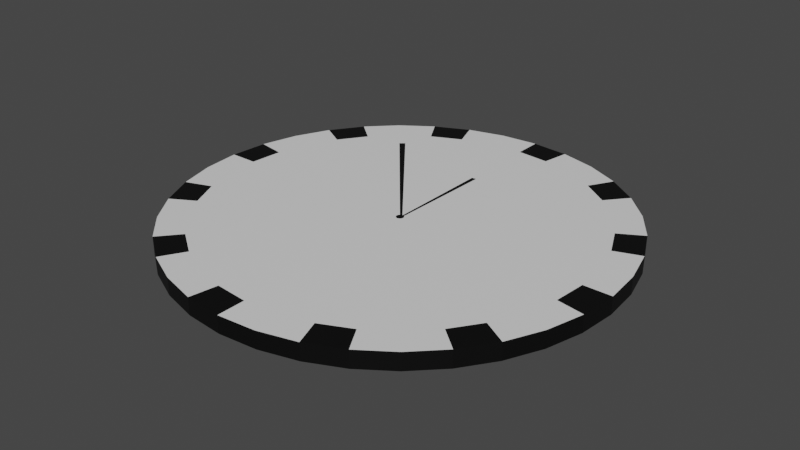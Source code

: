 # Source: RELOJ.blend  (saved by Blender 2.90.8; exported with 4.5.12 LTS)
import bpy
from mathutils import Matrix  # noqa: F401  (used for matrix-valued properties, if any)

bpy.ops.wm.read_factory_settings(use_empty=True)
scene = bpy.context.scene
scene.name = 'Scene'

# ---- collections
col_collection = bpy.data.collections.new('Collection'); scene.collection.children.link(col_collection)

# ---- materials (node trees are filled in below, after node groups)
mat_negro = bpy.data.materials.new('NEGRO')
mat_negro.use_transparent_shadow = False
mat_blanco = bpy.data.materials.new('BLANCO')
mat_blanco.use_transparent_shadow = False

# ---- material node trees
mat_negro.use_nodes = True; mat_negro.node_tree.nodes.clear()
_N = mat_negro.node_tree.nodes; _L = mat_negro.node_tree.links
n0 = _N.new('ShaderNodeBsdfPrincipled'); n0.name = 'Principled BSDF'; n0.location = (10, 300)
n0.distribution = 'GGX'
n0.subsurface_method = 'BURLEY'
n0.inputs[0].default_value = (0.0, 0.0, 0.0, 1.0)
n0.inputs[3].default_value = 1.45
n0.inputs[27].default_value = (0.0, 0.0, 0.0, 1.0)
n0.inputs[28].default_value = 1.0
n1 = _N.new('ShaderNodeOutputMaterial'); n1.name = 'Material Output'; n1.location = (300, 300)
_L.new(n0.outputs[0], n1.inputs[0])
n1.is_active_output = True
mat_blanco.use_nodes = True; mat_blanco.node_tree.nodes.clear()
_N = mat_blanco.node_tree.nodes; _L = mat_blanco.node_tree.links
n0 = _N.new('ShaderNodeBsdfPrincipled'); n0.name = 'Principled BSDF'; n0.location = (10, 300)
n0.distribution = 'GGX'
n0.subsurface_method = 'BURLEY'
n0.inputs[3].default_value = 1.45
n0.inputs[27].default_value = (0.0, 0.0, 0.0, 1.0)
n0.inputs[28].default_value = 1.0
n1 = _N.new('ShaderNodeOutputMaterial'); n1.name = 'Material Output'; n1.location = (300, 300)
_L.new(n0.outputs[0], n1.inputs[0])
n1.is_active_output = True

# ---- world
world_world = bpy.data.worlds.new('World'); scene.world = world_world
world_world.use_nodes = True; world_world.node_tree.nodes.clear()
_N = world_world.node_tree.nodes; _L = world_world.node_tree.links
n0 = _N.new('ShaderNodeOutputWorld'); n0.name = 'World Output'; n0.location = (300, 300)
n1 = _N.new('ShaderNodeBackground'); n1.name = 'Background'; n1.location = (10, 300)
n1.inputs[0].default_value = (0.05088, 0.05088, 0.05088, 1.0)
_L.new(n1.outputs[0], n0.inputs[0])
n0.is_active_output = True
world_world.color = (0.05088, 0.05088, 0.05088)
world_world.use_sun_shadow = False
world_world.sun_shadow_jitter_overblur = 0.0

# ---- meshes
me_c_rculo_001 = bpy.data.meshes.new('Círculo.001')
me_c_rculo_001.from_pydata([(0.0, 1.0, 0.0), (-0.1736, 0.9848, 0.0), (-0.342, 0.9397, 0.0), (-0.5, 0.866, 0.0), (-0.6428, 0.766, 0.0), (-0.766, 0.6428, 0.0), (-0.866, 0.5, 0.0), (-0.9397, 0.342, 0.0), (-0.9848, 0.1736, 0.0), (-1.0, 7.55e-08, 0.0), (-0.9848, -0.1736, 0.0), (-0.9397, -0.342, 0.0), (-0.866, -0.5, 0.0), (-0.766, -0.6428, 0.0), (-0.6428, -0.766, 0.0), (-0.5, -0.866, 0.0), (-0.342, -0.9397, 0.0), (-0.1736, -0.9848, 0.0), (-3.894e-07, -1.0, 0.0), (0.1736, -0.9848, 0.0), (0.342, -0.9397, 0.0), (0.5, -0.866, 0.0), (0.6428, -0.766, 0.0), (0.766, -0.6428, 0.0), (0.866, -0.5, 0.0), (0.9397, -0.342, 0.0), (0.9848, -0.1736, 0.0), (1.0, -4.649e-07, 0.0), (0.9848, 0.1736, 0.0), (0.9397, 0.342, 0.0), (0.866, 0.5, 0.0), (0.766, 0.6428, 0.0), (0.6428, 0.766, 0.0), (0.5, 0.866, 0.0), (0.342, 0.9397, 0.0), (0.1736, 0.9848, 0.0), (-0.1514, 0.8586, 0.0), (-2.109e-08, 0.8718, 0.0), (-0.2982, 0.8192, 0.0), (-0.4359, 0.755, 0.0), (-0.5604, 0.6678, 0.0), (-0.6678, 0.5604, 0.0), (-0.755, 0.4359, 0.0), (-0.8192, 0.2982, 0.0), (-0.8586, 0.1514, 0.0), (-0.8718, 5.345e-08, 0.0), (-0.8586, -0.1514, 0.0), (-0.8192, -0.2982, 0.0), (-0.755, -0.4359, 0.0), (-0.6678, -0.5604, 0.0), (-0.5604, -0.6678, 0.0), (-0.4359, -0.755, 0.0), (-0.2982, -0.8192, 0.0), (-0.1514, -0.8586, 0.0), (-3.233e-07, -0.8718, 0.0), (0.1514, -0.8586, 0.0), (0.2982, -0.8192, 0.0), (0.4359, -0.755, 0.0), (0.5604, -0.6678, 0.0), (0.6678, -0.5604, 0.0), (0.755, -0.4359, 0.0), (0.8192, -0.2982, 0.0), (0.8586, -0.1514, 0.0), (0.8718, -3.988e-07, 0.0), (0.8586, 0.1514, 0.0), (0.8192, 0.2982, 0.0), (0.755, 0.4359, 0.0), (0.6678, 0.5604, 0.0), (0.5604, 0.6678, 0.0), (0.4359, 0.755, 0.0), (0.2982, 0.8192, 0.0), (0.1514, 0.8586, 0.0), (-0.00304, 0.01724, 0.07755), (-2.109e-08, 0.0175, 0.07755), (-0.005987, 0.01645, 0.07755), (-0.008753, 0.01516, 0.07755), (-0.01125, 0.01341, 0.07755), (-0.01341, 0.01125, 0.07755), (-0.01516, 0.008753, 0.07755), (-0.01645, 0.005987, 0.07755), (-0.01724, 0.00304, 0.07755), (-0.01751, -1.159e-07, 0.07755), (-0.01724, -0.00304, 0.07755), (-0.01645, -0.005987, 0.07755), (-0.01516, -0.008753, 0.07755), (-0.01341, -0.01125, 0.07755), (-0.01125, -0.01341, 0.07755), (-0.008752, -0.01516, 0.07755), (-0.005987, -0.01645, 0.07755), (-0.00304, -0.01724, 0.07755), (1.751e-07, -0.01751, 0.07755), (0.00304, -0.01724, 0.07755), (0.005987, -0.01645, 0.07755), (0.008752, -0.01516, 0.07755), (0.01125, -0.01341, 0.07755), (0.01341, -0.01125, 0.07755), (0.01516, -0.008752, 0.07755), (0.01645, -0.005987, 0.07755), (0.01724, -0.00304, 0.07755), (0.01751, 1.028e-07, 0.07755), (0.01724, 0.00304, 0.07755), (0.01645, 0.005987, 0.07755), (0.01516, 0.008753, 0.07755), (0.01341, 0.01125, 0.07755), (0.01125, 0.01341, 0.07755), (0.008753, 0.01516, 0.07755), (0.005987, 0.01645, 0.07755), (0.00304, 0.01724, 0.07755), (-0.1736, 0.9848, 0.07755), (0.0, 1.0, 0.07755), (-0.342, 0.9397, 0.07755), (-0.5, 0.866, 0.07755), (-0.6428, 0.766, 0.07755), (-0.766, 0.6428, 0.07755), (-0.866, 0.5, 0.07755), (-0.9397, 0.342, 0.07755), (-0.9848, 0.1736, 0.07755), (-1.0, 7.55e-08, 0.07755), (-0.9848, -0.1736, 0.07755), (-0.9397, -0.342, 0.07755), (-0.866, -0.5, 0.07755), (-0.766, -0.6428, 0.07755), (-0.6428, -0.766, 0.07755), (-0.5, -0.866, 0.07755), (-0.342, -0.9397, 0.07755), (-0.1736, -0.9848, 0.07755), (-3.894e-07, -1.0, 0.07755), (0.1736, -0.9848, 0.07755), (0.342, -0.9397, 0.07755), (0.5, -0.866, 0.07755), (0.6428, -0.766, 0.07755), (0.766, -0.6428, 0.07755), (0.866, -0.5, 0.07755), (0.9397, -0.342, 0.07755), (0.9848, -0.1736, 0.07755), (1.0, -4.649e-07, 0.07755), (0.9848, 0.1736, 0.07755), (0.9397, 0.342, 0.07755), (0.866, 0.5, 0.07755), (0.766, 0.6428, 0.07755), (0.6428, 0.766, 0.07755), (0.5, 0.866, 0.07755), (0.342, 0.9397, 0.07755), (0.1736, 0.9848, 0.07755), (-0.1514, 0.8586, 0.07755), (-2.109e-08, 0.8718, 0.07755), (-0.2982, 0.8192, 0.07755), (-0.4359, 0.755, 0.07755), (-0.5604, 0.6678, 0.07755), (-0.6678, 0.5604, 0.07755), (-0.755, 0.4359, 0.07755), (-0.8192, 0.2982, 0.07755), (-0.8586, 0.1514, 0.07755), (-0.8718, 5.345e-08, 0.07755), (-0.8586, -0.1514, 0.07755), (-0.8192, -0.2982, 0.07755), (-0.755, -0.4359, 0.07755), (-0.6678, -0.5604, 0.07755), (-0.5604, -0.6678, 0.07755), (-0.4359, -0.755, 0.07755), (-0.2982, -0.8192, 0.07755), (-0.1514, -0.8586, 0.07755), (-3.233e-07, -0.8718, 0.07755), (0.1514, -0.8586, 0.07755), (0.2982, -0.8192, 0.07755), (0.4359, -0.755, 0.07755), (0.5604, -0.6678, 0.07755), (0.6678, -0.5604, 0.07755), (0.755, -0.4359, 0.07755), (0.8192, -0.2982, 0.07755), (0.8586, -0.1514, 0.07755), (0.8718, -3.988e-07, 0.07755), (0.8586, 0.1514, 0.07755), (0.8192, 0.2982, 0.07755), (0.755, 0.4359, 0.07755), (0.6678, 0.5604, 0.07755), (0.5604, 0.6678, 0.07755), (0.4359, 0.755, 0.07755), (0.2982, 0.8192, 0.07755), (0.1514, 0.8586, 0.07755), (0.009529, 0.02618, 0.07755), (0.0005452, 0.01746, 0.07755), (-2.109e-08, 0.4981, 0.07755), (0.01028, 0.05829, 0.07755), (0.02058, 0.4999, 0.07755), (0.0005648, 0.000166, 0.07755), (0.008989, 0.003057, 0.07755), (-0.003569, 0.02024, 0.07755), (-0.03271, 0.05665, 0.07755), (0.0005479, 0.01509, 0.07755), (-0.01053, 0.02894, 0.07755), (-0.001291, 0.01739, 0.07755), (-0.498, 0.5934, 0.07755), (0.003474, 0.01144, 0.07755), (-0.02143, 0.02734, 0.07755), (-0.4768, 0.6116, 0.07755)], [], [(36, 37, 71, 70, 69, 68, 67, 66, 65, 64, 63, 62, 61, 60, 59, 58, 57, 56, 55, 54, 53, 52, 51, 50, 49, 48, 47, 46, 45, 44, 43, 42, 41, 40, 39, 38), (36, 1, 0, 37), (38, 2, 1, 36), (39, 3, 2, 38), (40, 4, 3, 39), (41, 5, 4, 40), (42, 6, 5, 41), (43, 7, 6, 42), (44, 8, 7, 43), (45, 9, 8, 44), (46, 10, 9, 45), (47, 11, 10, 46), (48, 12, 11, 47), (49, 13, 12, 48), (50, 14, 13, 49), (51, 15, 14, 50), (52, 16, 15, 51), (53, 17, 16, 52), (54, 18, 17, 53), (55, 19, 18, 54), (56, 20, 19, 55), (57, 21, 20, 56), (58, 22, 21, 57), (59, 23, 22, 58), (60, 24, 23, 59), (61, 25, 24, 60), (62, 26, 25, 61), (63, 27, 26, 62), (64, 28, 27, 63), (65, 29, 28, 64), (66, 30, 29, 65), (67, 31, 30, 66), (68, 32, 31, 67), (69, 33, 32, 68), (70, 34, 33, 69), (71, 35, 34, 70), (37, 0, 35, 71), (72, 74, 75, 76, 77, 78, 79, 80, 81, 82, 83, 84, 85, 86, 87, 88, 89, 90, 91, 92, 93, 94, 95, 96, 97, 98, 99, 100, 185, 189, 191), (144, 145, 109, 108), (146, 144, 108, 110), (147, 146, 110, 111), (148, 147, 111, 112), (149, 148, 112, 113), (150, 149, 113, 114), (151, 150, 114, 115), (152, 151, 115, 116), (153, 152, 116, 117), (154, 153, 117, 118), (155, 154, 118, 119), (156, 155, 119, 120), (157, 156, 120, 121), (158, 157, 121, 122), (159, 158, 122, 123), (160, 159, 123, 124), (161, 160, 124, 125), (162, 161, 125, 126), (163, 162, 126, 127), (164, 163, 127, 128), (165, 164, 128, 129), (166, 165, 129, 130), (167, 166, 130, 131), (168, 167, 131, 132), (169, 168, 132, 133), (170, 169, 133, 134), (171, 170, 134, 135), (172, 171, 135, 136), (173, 172, 136, 137), (174, 173, 137, 138), (175, 174, 138, 139), (176, 175, 139, 140), (177, 176, 140, 141), (178, 177, 141, 142), (179, 178, 142, 143), (145, 179, 143, 109), (27, 28, 136, 135), (14, 15, 123, 122), (1, 2, 110, 108), (28, 29, 137, 136), (15, 16, 124, 123), (2, 3, 111, 110), (29, 30, 138, 137), (16, 17, 125, 124), (3, 4, 112, 111), (30, 31, 139, 138), (17, 18, 126, 125), (4, 5, 113, 112), (31, 32, 140, 139), (18, 19, 127, 126), (5, 6, 114, 113), (32, 33, 141, 140), (19, 20, 128, 127), (6, 7, 115, 114), (33, 34, 142, 141), (20, 21, 129, 128), (7, 8, 116, 115), (34, 35, 143, 142), (21, 22, 130, 129), (8, 9, 117, 116), (35, 0, 109, 143), (22, 23, 131, 130), (9, 10, 118, 117), (23, 24, 132, 131), (10, 11, 119, 118), (24, 25, 133, 132), (11, 12, 120, 119), (25, 26, 134, 133), (12, 13, 121, 120), (26, 27, 135, 134), (13, 14, 122, 121), (0, 1, 108, 109), (72, 191, 187), (74, 72, 187, 190), (75, 74, 190, 188), (76, 75, 194, 192), (77, 76, 192, 148, 149), (78, 77, 149, 150), (79, 78, 150, 151), (80, 79, 151, 152), (81, 80, 152, 153), (82, 81, 153, 154), (83, 82, 154, 155), (84, 83, 155, 156), (85, 84, 156, 157), (86, 85, 157, 158), (87, 86, 158, 159), (88, 87, 159, 160), (89, 88, 160, 161), (90, 89, 161, 162), (91, 90, 162, 163), (92, 91, 163, 164), (93, 92, 164, 165), (94, 93, 165, 166), (95, 94, 166, 167), (96, 95, 167, 168), (97, 96, 168, 169), (98, 97, 169, 170), (99, 98, 170, 171), (100, 99, 171, 172), (101, 100, 172, 173), (102, 101, 173, 174), (103, 102, 174, 175), (104, 103, 175, 176), (105, 104, 176, 177), (106, 105, 180), (107, 106, 180, 183), (73, 181, 182), (182, 184, 183, 179, 145), (183, 184, 182, 181, 107), (181, 105, 106, 107), (105, 186, 101, 102, 103, 104), (101, 186, 105, 193, 189, 185, 100), (180, 105, 177, 178), (183, 180, 178, 179), (189, 193, 105, 181), (190, 187, 144, 146), (191, 189, 181, 73), (188, 190, 146, 147), (192, 194, 75, 188, 195), (195, 188, 147, 148, 192), (187, 191, 73, 182, 145, 144)])
me_c_rculo_001.polygons.foreach_set('material_index', [0, 0, 0, 0, 0, 0, 0, 0, 0, 0, 0, 0, 0, 0, 0, 0, 0, 0, 0, 0, 0, 0, 0, 0, 0, 0, 0, 0, 0, 0, 0, 0, 0, 0, 0, 0, 0, 0, 1, 1, 0, 1, 1, 0, 1, 1, 0, 1, 1, 0, 1, 1, 0, 1, 1, 0, 1, 1, 0, 1, 1, 0, 1, 1, 0, 1, 1, 0, 1, 1, 0, 1, 1, 0, 0, 0, 0, 0, 0, 0, 0, 0, 0, 0, 0, 0, 0, 0, 0, 0, 0, 0, 0, 0, 0, 0, 0, 0, 0, 0, 0, 0, 0, 0, 0, 0, 0, 0, 0, 0, 0, 0, 0, 0, 1, 1, 1, 1, 1, 1, 1, 1, 1, 1, 1, 1, 1, 1, 1, 1, 1, 1, 1, 1, 1, 1, 1, 1, 1, 1, 1, 1, 1, 0, 0, 1, 1, 0, 0, 0, 0, 1, 1, 0, 1, 0, 1, 0, 1, 1])
_uv = me_c_rculo_001.uv_layers.new(name='MapaUV')
_uv.uv.foreach_set('vector', [0.0, 0.0, 0.0, 0.0, 0.0, 0.0, 0.0, 0.0, 0.0, 0.0, 0.0, 0.0, 0.0, 0.0, 0.0, 0.0, 0.0, 0.0, 0.0, 0.0, 0.0, 0.0, 0.0, 0.0, 0.0, 0.0, 0.0, 0.0, 0.0, 0.0, 0.0, 0.0, 0.0, 0.0, 0.0, 0.0, 0.0, 0.0, 0.0, 0.0, 0.0, 0.0, 0.0, 0.0, 0.0, 0.0, 0.0, 0.0, 0.0, 0.0, 0.0, 0.0, 0.0, 0.0, 0.0, 0.0, 0.0, 0.0, 0.0, 0.0, 0.0, 0.0, 0.0, 0.0, 0.0, 0.0, 0.0, 0.0, 0.0, 0.0, 0.0, 0.0, 0.0, 0.0, 0.0, 0.0, 0.0, 0.0, 0.0, 0.0, 0.0, 0.0, 0.0, 0.0, 0.0, 0.0, 0.0, 0.0, 0.0, 0.0, 0.0, 0.0, 0.0, 0.0, 0.0, 0.0, 0.0, 0.0, 0.0, 0.0, 0.0, 0.0, 0.0, 0.0, 0.0, 0.0, 0.0, 0.0, 0.0, 0.0, 0.0, 0.0, 0.0, 0.0, 0.0, 0.0, 0.0, 0.0, 0.0, 0.0, 0.0, 0.0, 0.0, 0.0, 0.0, 0.0, 0.0, 0.0, 0.0, 0.0, 0.0, 0.0, 0.0, 0.0, 0.0, 0.0, 0.0, 0.0, 0.0, 0.0, 0.0, 0.0, 0.0, 0.0, 0.0, 0.0, 0.0, 0.0, 0.0, 0.0, 0.0, 0.0, 0.0, 0.0, 0.0, 0.0, 0.0, 0.0, 0.0, 0.0, 0.0, 0.0, 0.0, 0.0, 0.0, 0.0, 0.0, 0.0, 0.0, 0.0, 0.0, 0.0, 0.0, 0.0, 0.0, 0.0, 0.0, 0.0, 0.0, 0.0, 0.0, 0.0, 0.0, 0.0, 0.0, 0.0, 0.0, 0.0, 0.0, 0.0, 0.0, 0.0, 0.0, 0.0, 0.0, 0.0, 0.0, 0.0, 0.0, 0.0, 0.0, 0.0, 0.0, 0.0, 0.0, 0.0, 0.0, 0.0, 0.0, 0.0, 0.0, 0.0, 0.0, 0.0, 0.0, 0.0, 0.0, 0.0, 0.0, 0.0, 0.0, 0.0, 0.0, 0.0, 0.0, 0.0, 0.0, 0.0, 0.0, 0.0, 0.0, 0.0, 0.0, 0.0, 0.0, 0.0, 0.0, 0.0, 0.0, 0.0, 0.0, 0.0, 0.0, 0.0, 0.0, 0.0, 0.0, 0.0, 0.0, 0.0, 0.0, 0.0, 0.0, 0.0, 0.0, 0.0, 0.0, 0.0, 0.0, 0.0, 0.0, 0.0, 0.0, 0.0, 0.0, 0.0, 0.0, 0.0, 0.0, 0.0, 0.0, 0.0, 0.0, 0.0, 0.0, 0.0, 0.0, 0.0, 0.0, 0.0, 0.0, 0.0, 0.0, 0.0, 0.0, 0.0, 0.0, 0.0, 0.0, 0.0, 0.0, 0.0, 0.0, 0.0, 0.0, 0.0, 0.0, 0.0, 0.0, 0.0, 0.0, 0.0, 0.0, 0.0, 0.0, 0.0, 0.0, 0.0, 0.0, 0.0, 0.0, 0.0, 0.0, 0.0, 0.0, 0.0, 0.0, 0.0, 0.0, 0.0, 0.0, 0.0, 0.0, 0.0, 0.0, 0.0, 0.0, 0.0, 0.0, 0.0, 0.0, 0.0, 0.0, 0.0, 0.0, 0.0, 0.0, 0.0, 0.0, 0.0, 0.0, 0.0, 0.0, 0.0, 0.0, 0.0, 0.0, 0.0, 0.0, 0.0, 0.0, 0.0, 0.0, 0.0, 0.0, 0.0, 0.0, 0.0, 0.0, 0.0, 0.0, 0.0, 0.0, 0.0, 0.0, 0.0, 0.0, 0.0, 0.0, 0.0, 0.0, 0.0, 0.0, 0.0, 0.0, 0.0, 0.0, 0.0, 0.0, 0.0, 0.0, 0.0, 0.0, 0.0, 0.0, 0.0, 0.0, 0.0, 0.0, 0.0, 0.0, 0.0, 0.0, 0.0, 0.0, 0.0, 0.0, 0.0, 0.0, 0.0, 0.0, 0.0, 0.0, 0.0, 0.0, 0.0, 0.0, 0.0, 0.0, 0.0, 0.0, 0.0, 0.0, 0.0, 0.0, 0.0, 0.0, 0.0, 0.0, 0.0, 0.0, 0.0, 0.0, 0.0, 0.0, 0.0, 0.0, 0.0, 0.0, 0.0, 0.0, 0.0, 0.0, 0.0, 0.0, 0.0, 0.0, 0.0, 0.0, 0.0, 0.0, 0.0, 0.0, 0.0, 0.0, 0.0, 0.0, 0.0, 0.0, 0.0, 0.0, 0.0, 0.0, 0.0, 0.0, 0.0, 0.0, 0.0, 0.0, 0.0, 0.0, 0.0, 0.0, 0.0, 0.0, 0.0, 0.0, 0.0, 0.0, 0.0, 0.0, 0.0, 0.0, 0.0, 0.0, 0.0, 0.0, 0.0, 0.0, 0.0, 0.0, 0.0, 0.0, 0.0, 0.0, 0.0, 0.0, 0.0, 0.0, 0.0, 0.0, 0.0, 0.0, 0.0, 0.0, 0.0, 0.0, 0.0, 0.0, 0.0, 0.0, 0.0, 0.0, 0.0, 0.0, 0.0, 0.0, 0.0, 0.0, 0.0, 0.0, 0.0, 0.0, 0.0, 0.0, 0.0, 0.0, 0.0, 0.0, 0.0, 0.0, 0.0, 0.0, 0.0, 0.0, 0.0, 0.0, 0.0, 0.0, 0.0, 0.0, 0.0, 0.0, 0.0, 0.0, 0.0, 0.0, 0.0, 0.0, 0.0, 0.0, 0.0, 0.0, 0.0, 0.0, 0.0, 0.0, 0.0, 0.0, 0.0, 0.0, 0.0, 0.0, 0.0, 0.0, 0.0, 0.0, 0.0, 0.0, 0.0, 0.0, 0.0, 0.0, 0.0, 0.0, 0.0, 0.0, 0.0, 0.0, 0.0, 0.0, 0.0, 0.0, 0.0, 0.0, 0.0, 0.0, 0.0, 0.0, 0.0, 0.0, 0.0, 0.0, 0.0, 0.0, 0.0, 0.0, 0.0, 0.0, 0.0, 0.0, 0.0, 0.0, 0.0, 0.0, 0.0, 0.0, 0.0, 0.0, 0.0, 0.0, 0.0, 0.0, 0.0, 0.0, 0.0, 0.0, 0.0, 0.0, 0.0, 0.0, 0.0, 0.0, 0.0, 0.0, 0.0, 0.0, 0.0, 0.0, 0.0, 0.0, 0.0, 0.0, 0.0, 0.0, 0.0, 0.0, 0.0, 0.0, 0.0, 0.0, 0.0, 0.0, 0.0, 0.0, 0.0, 0.0, 0.0, 0.0, 0.0, 0.0, 0.0, 0.0, 0.0, 0.0, 0.0, 0.0, 0.0, 0.0, 0.0, 0.0, 0.0, 0.0, 0.0, 0.0, 0.0, 0.0, 0.0, 0.0, 0.0, 0.0, 0.0, 0.0, 0.0, 0.0, 0.0, 0.0, 0.0, 0.0, 0.0, 0.0, 0.0, 0.0, 0.0, 0.0, 0.0, 0.0, 0.0, 0.0, 0.0, 0.0, 0.0, 0.0, 0.0, 0.0, 0.0, 0.0, 0.0, 0.0, 0.0, 0.0, 0.0, 0.0, 0.0, 0.0, 0.0, 0.0, 0.0, 0.0, 0.0, 0.0, 0.0, 0.0, 0.0, 0.0, 0.0, 0.0, 0.0, 0.0, 0.0, 0.0, 0.0, 0.0, 0.0, 0.0, 0.0, 0.0, 0.0, 0.0, 0.0, 0.0, 0.0, 0.0, 0.0, 0.0, 0.0, 0.0, 0.0, 0.0, 0.0, 0.0, 0.0, 0.0, 0.0, 0.0, 0.0, 0.0, 0.0, 0.0, 0.0, 0.0, 0.0, 0.0, 0.0, 0.0, 0.0, 0.0, 0.0, 0.0, 0.0, 0.0, 0.0, 0.0, 0.0, 0.0, 0.0, 0.0, 0.0, 0.0, 0.0, 0.0, 0.0, 0.0, 0.0, 0.0, 0.0, 0.0, 0.0, 0.0, 0.0, 0.0, 0.0, 0.0, 0.0, 0.0, 0.0, 0.0, 0.0, 0.0, 0.0, 0.0, 0.0, 0.0, 0.0, 0.0, 0.0, 0.0, 0.0, 0.0, 0.0, 0.0, 0.0, 0.0, 0.0, 0.0, 0.0, 0.0, 0.0, 0.0, 0.0, 0.0, 0.0, 0.0, 0.0, 0.0, 0.0, 0.0, 0.0, 0.0, 0.0, 0.0, 0.0, 0.0, 0.0, 0.0, 0.0, 0.0, 0.0, 0.0, 0.0, 0.0, 0.0, 0.0, 0.0, 0.0, 0.0, 0.0, 0.0, 0.0, 0.0, 0.0, 0.0, 0.0, 0.0, 0.0, 0.0, 0.0, 0.0, 0.0, 0.0, 0.0, 0.0, 0.0, 0.0, 0.0, 0.0, 0.0, 0.0, 0.0, 0.0, 0.0, 0.0, 0.0, 0.0, 0.0, 0.0, 0.0, 0.0, 0.0, 0.0, 0.0, 0.0, 0.0, 0.0, 0.0, 0.0, 0.0, 0.0, 0.0, 0.0, 0.0, 0.0, 0.0, 0.0, 0.0, 0.0, 0.0, 0.0, 0.0, 0.0, 0.0, 0.0, 0.0, 0.0, 0.0, 0.0, 0.0, 0.0, 0.0, 0.0, 0.0, 0.0, 0.0, 0.0, 0.0, 0.0, 0.0, 0.0, 0.0, 0.0, 0.0, 0.0, 0.0, 0.0, 0.0, 0.0, 0.0, 0.0, 0.0, 0.0, 0.0, 0.0, 0.0, 0.0, 0.0, 0.0, 0.0, 0.0, 0.0, 0.0, 0.0, 0.0, 0.0, 0.0, 0.0, 0.0, 0.0, 0.0, 0.0, 0.0, 0.0, 0.0, 0.0, 0.0, 0.0, 0.0, 0.0, 0.0, 0.0, 0.0, 0.0, 0.0, 0.0, 0.0, 0.0, 0.0, 0.0, 0.0, 0.0, 0.0, 0.0, 0.0, 0.0, 0.0, 0.0, 0.0, 0.0, 0.0, 0.0, 0.0, 0.0, 0.0, 0.0, 0.0, 0.0, 0.0, 0.0, 0.0, 0.0, 0.0, 0.0, 0.0, 0.0, 0.0, 0.0, 0.0, 0.0, 0.0, 0.0, 0.0, 0.0, 0.0, 0.0, 0.0, 0.0, 0.0, 0.0, 0.0, 0.0, 0.0, 0.0, 0.0, 0.0, 0.0, 0.0, 0.0, 0.0, 0.0, 0.0, 0.0, 0.0, 0.0, 0.0, 0.0, 0.0, 0.0, 0.0, 0.0, 0.0, 0.0, 0.0, 0.0, 0.0, 0.0, 0.0, 0.0, 0.0, 0.0, 0.0, 0.0, 0.0, 0.0, 0.0, 0.0, 0.0, 0.0, 0.0, 0.0, 0.0, 0.0, 0.0, 0.0, 0.0, 0.0, 0.0, 0.0, 0.0, 0.0, 0.0, 0.0, 0.0, 0.0, 0.0, 0.0, 0.0, 0.0, 0.0, 0.0, 0.0, 0.0, 0.0, 0.0, 0.0, 0.0, 0.0, 0.0, 0.0, 0.0, 0.0, 0.0, 0.0, 0.0, 0.0, 0.0, 0.0, 0.0, 0.0, 0.0, 0.0, 0.0, 0.0, 0.0, 0.0, 0.0, 0.0, 0.0, 0.0, 0.0, 0.0, 0.0, 0.0, 0.0, 0.0, 0.0, 0.0, 0.0, 0.0, 0.0, 0.0, 0.0, 0.0, 0.0, 0.0, 0.0, 0.0, 0.0, 0.0, 0.0, 0.0, 0.0, 0.0, 0.0, 0.0, 0.0, 0.0, 0.0, 0.0, 0.0, 0.0, 0.0, 0.0, 0.0, 0.0, 0.0, 0.0, 0.0, 0.0, 0.0, 0.0, 0.0, 0.0, 0.0, 0.0, 0.0, 0.0, 0.0, 0.0, 0.0, 0.0, 0.0, 0.0, 0.0, 0.0, 0.0, 0.0, 0.0, 0.0, 0.0, 0.0, 0.0, 0.0, 0.0, 0.0, 0.0, 0.0, 0.0, 0.0, 0.0, 0.0, 0.0, 0.0, 0.0, 0.0, 0.0, 0.0, 0.0, 0.0, 0.0, 0.0, 0.0, 0.0, 0.0, 0.0, 0.0, 0.0, 0.0, 0.0, 0.0, 0.0, 0.0, 0.0, 0.0, 0.0, 0.0, 0.0, 0.0, 0.0, 0.0, 0.0, 0.0, 0.0, 0.0, 0.0, 0.0, 0.0, 0.0, 0.0, 0.0, 0.0, 0.0, 0.0, 0.0, 0.0, 0.0, 0.0, 0.0, 0.0, 0.0, 0.0, 0.0, 0.0, 0.0, 0.0, 0.0, 0.0, 0.0, 0.0, 0.0, 0.0, 0.0, 0.0, 0.0, 0.0, 0.0, 0.0, 0.0, 0.0, 0.0, 0.0, 0.0, 0.0, 0.0, 0.0, 0.0, 0.0, 0.0, 0.0, 0.0, 0.0, 0.0, 0.0, 0.0, 0.0, 0.0, 0.0, 0.0, 0.0, 0.0, 0.0, 0.0, 0.0, 0.0, 0.0, 0.0, 0.0, 0.0, 0.0, 0.0, 0.0, 0.0, 0.0, 0.0, 0.0, 0.0, 0.0, 0.0, 0.0, 0.0, 0.0, 0.0, 0.0, 0.0, 0.0, 0.0, 0.0, 0.0, 0.0, 0.0, 0.0, 0.0, 0.0, 0.0, 0.0, 0.0, 0.0, 0.0, 0.0, 0.0, 0.0, 0.0, 0.0, 0.0, 0.0, 0.0, 0.0, 0.0, 0.0, 0.0, 0.0, 0.0, 0.0, 0.0, 0.0, 0.0, 0.0, 0.0, 0.0, 0.0, 0.0, 0.0, 0.0, 0.0, 0.0, 0.0, 0.0, 0.0, 0.0, 0.0, 0.0, 0.0, 0.0, 0.0, 0.0, 0.0, 0.0, 0.0, 0.0, 0.0, 0.0, 0.0, 0.0, 0.0, 0.0, 0.0, 0.0, 0.0, 0.0, 0.0, 0.0, 0.0, 0.0, 0.0, 0.0, 0.0, 0.0, 0.0, 0.0, 0.0, 0.0, 0.0, 0.0, 0.0, 0.0, 0.0, 0.0, 0.0, 0.0, 0.0, 0.0, 0.0, 0.0, 0.0, 0.0, 0.0, 0.0, 0.0, 0.0, 0.0, 0.0, 0.0, 0.0, 0.0, 0.0, 0.0, 0.0, 0.0, 0.0, 0.0, 0.0, 0.0, 0.0, 0.0, 0.0, 0.0, 0.0, 0.0, 0.0, 0.0, 0.0, 0.0, 0.0, 0.0, 0.0, 0.0, 0.0, 0.0, 0.0, 0.0, 0.0, 0.0, 0.0, 0.0, 0.0, 0.0, 0.0, 0.0, 0.0, 0.0, 0.0, 0.0, 0.0, 0.0, 0.0, 0.0, 0.0, 0.0, 0.0, 0.0, 0.0, 0.0, 0.0, 0.0, 0.0, 0.0, 0.0, 0.0])
me_c_rculo_001.materials.append(mat_negro)
me_c_rculo_001.materials.append(mat_blanco)
me_c_rculo_001.use_remesh_fix_poles = True
me_c_rculo_001.use_remesh_preserve_attributes = False
me_c_rculo_001.use_mirror_vertex_groups = False
me_c_rculo_001.update()

# ---- objects
ob_c_rculo = bpy.data.objects.new('Círculo', me_c_rculo_001)

# ---- transforms, parenting, visibility, modifiers, constraints
ob_c_rculo.location = (0.0, 0.0, 0.0)
ob_c_rculo.lineart.crease_threshold = 0.0

# ---- collection membership
col_collection.objects.link(ob_c_rculo)

# ---- scene / render settings (as saved in the file)
scene.frame_start = 1; scene.frame_end = 250; scene.frame_set(2)
scene.render.engine = 'BLENDER_EEVEE_NEXT'
scene.cycles.use_denoising = False
scene.cycles.samples = 128
scene.cycles.sampling_pattern = 'TABULATED_SOBOL'
scene.cycles.use_adaptive_sampling = False
scene.cycles.use_light_tree = False
scene.view_settings.view_transform = 'Filmic'
bpy.context.view_layer.update()

# ---- added for rendering (the .blend has no active camera and no usable light): camera, sun
cam_auto = bpy.data.cameras.new('AutoCamera')
cam_auto.lens = 50.0
cam_auto.sensor_width = 36.0
cam_auto.clip_end = 1000.0
ob_auto_camera = bpy.data.objects.new('AutoCamera', cam_auto)
scene.collection.objects.link(ob_auto_camera)
ob_auto_camera.location = (2.61791, -3.1415, 2.13311)
ob_auto_camera.rotation_euler = (1.09748, -7.21219e-08, 0.694738)
scene.camera = ob_auto_camera
light_auto_sun = bpy.data.lights.new('AutoSun', 'SUN')
light_auto_sun.energy = 3.0
light_auto_sun.angle = 0.0523599
ob_auto_sun = bpy.data.objects.new('AutoSun', light_auto_sun)
scene.collection.objects.link(ob_auto_sun)
ob_auto_sun.rotation_euler = (0.872665, 0.174533, 0.523599)
bpy.context.view_layer.update()
